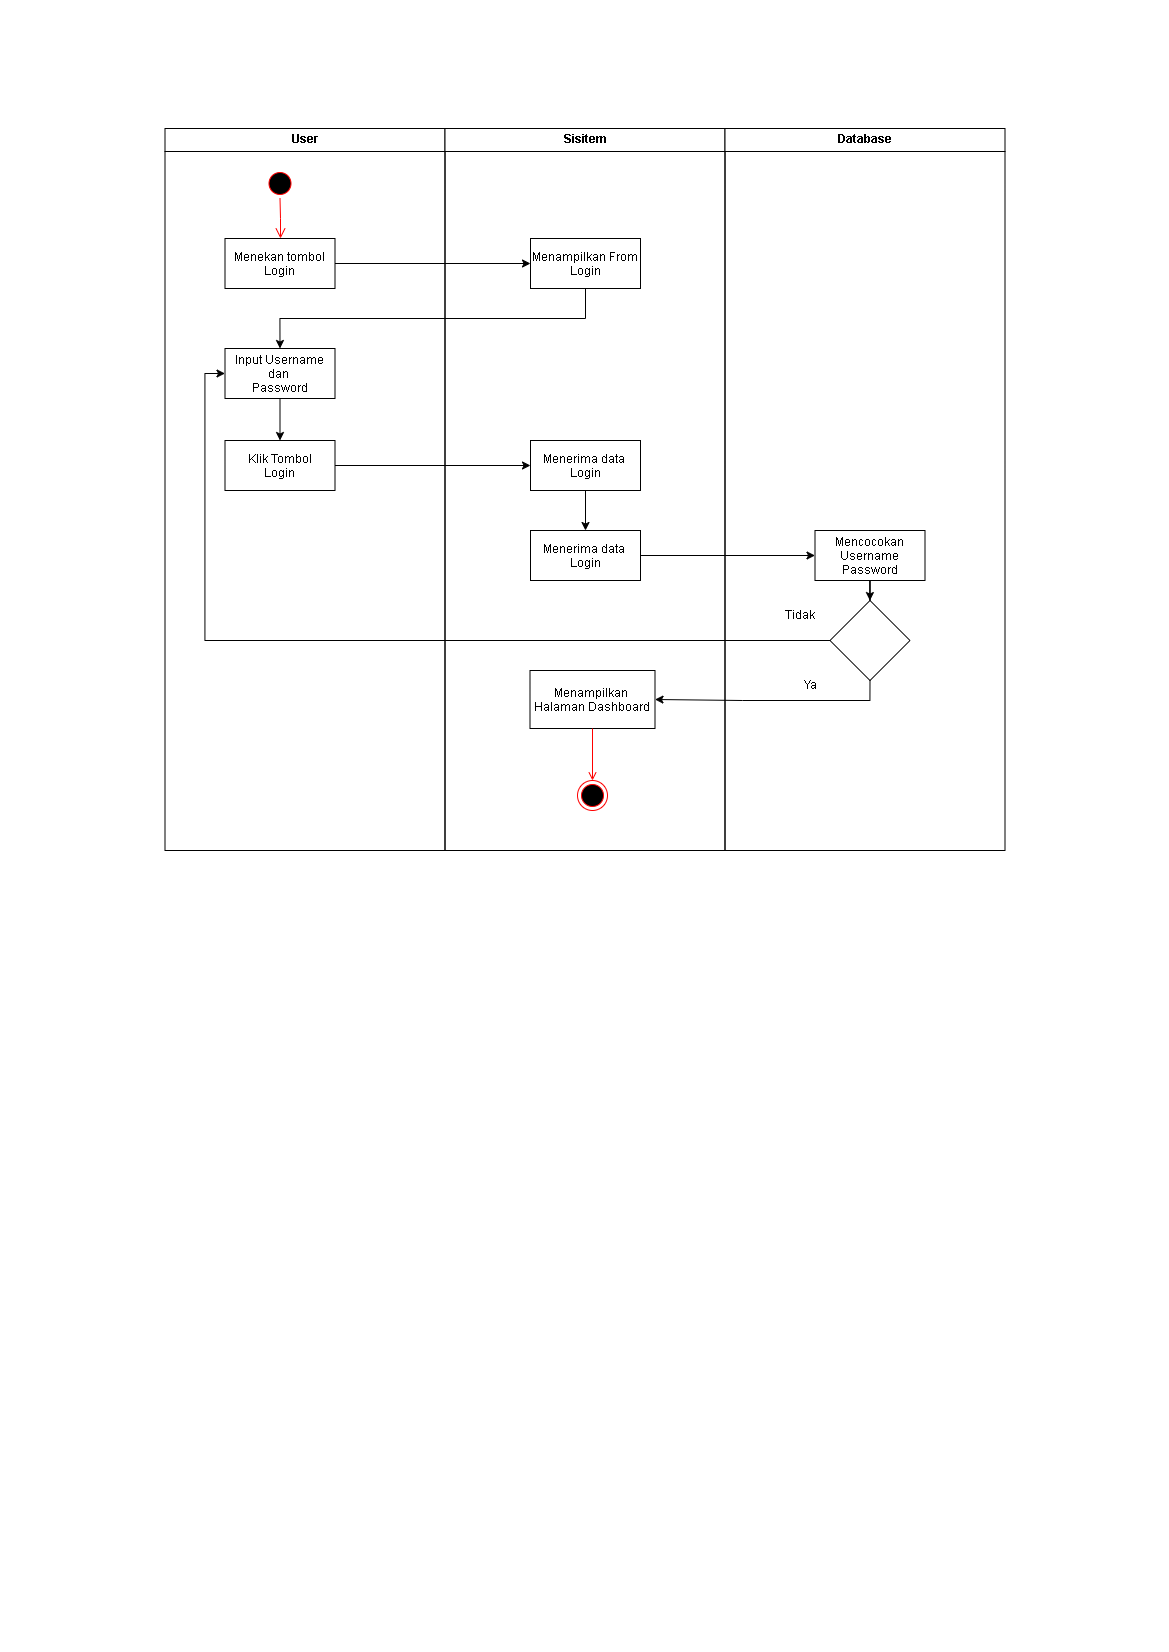

The diagram above was exported from draw.io. Its source (the exported page's mxGraphModel, read from the mxfile embedded in the PNG):
<mxGraphModel dx="1450" dy="621" grid="1" gridSize="10" guides="1" tooltips="1" connect="1" arrows="1" fold="1" page="1" pageScale="1" pageWidth="1169" pageHeight="826" background="none" math="0" shadow="0">
  <root>
    <mxCell id="0" />
    <mxCell id="1" parent="0" />
    <mxCell id="2" value="User" style="swimlane;whiteSpace=wrap;startSize=23;" parent="1" vertex="1">
      <mxGeometry x="164.5" y="128" width="280" height="722" as="geometry" />
    </mxCell>
    <mxCell id="5" value="" style="ellipse;shape=startState;fillColor=#000000;strokeColor=#ff0000;" parent="2" vertex="1">
      <mxGeometry x="100" y="40" width="30" height="30" as="geometry" />
    </mxCell>
    <mxCell id="6" value="" style="edgeStyle=elbowEdgeStyle;elbow=horizontal;verticalAlign=bottom;endArrow=open;endSize=8;strokeColor=#FF0000;endFill=1;rounded=0" parent="2" source="5" target="7" edge="1">
      <mxGeometry x="100" y="40" as="geometry">
        <mxPoint x="115" y="110" as="targetPoint" />
      </mxGeometry>
    </mxCell>
    <mxCell id="7" value="Menekan tombol&#10;Login" style="" parent="2" vertex="1">
      <mxGeometry x="60" y="110" width="110" height="50" as="geometry" />
    </mxCell>
    <mxCell id="pYv073v0VW9UmHgedbds-43" style="edgeStyle=orthogonalEdgeStyle;rounded=0;orthogonalLoop=1;jettySize=auto;html=1;exitX=0.5;exitY=1;exitDx=0;exitDy=0;entryX=0.5;entryY=0;entryDx=0;entryDy=0;" edge="1" parent="2" source="8" target="18">
      <mxGeometry relative="1" as="geometry" />
    </mxCell>
    <mxCell id="8" value="Input Username&#10;dan &#10;Password" style="" parent="2" vertex="1">
      <mxGeometry x="60" y="220" width="110" height="50" as="geometry" />
    </mxCell>
    <mxCell id="18" value="Klik Tombol&#10;Login" style="" parent="2" vertex="1">
      <mxGeometry x="60" y="312" width="110" height="50" as="geometry" />
    </mxCell>
    <mxCell id="3" value="Sisitem" style="swimlane;whiteSpace=wrap" parent="1" vertex="1">
      <mxGeometry x="444.5" y="128" width="280" height="722" as="geometry" />
    </mxCell>
    <mxCell id="15" value="Menampilkan From&#10;Login" style="" parent="3" vertex="1">
      <mxGeometry x="85.5" y="110" width="110" height="50" as="geometry" />
    </mxCell>
    <mxCell id="pYv073v0VW9UmHgedbds-52" style="edgeStyle=orthogonalEdgeStyle;rounded=0;orthogonalLoop=1;jettySize=auto;html=1;exitX=0.5;exitY=1;exitDx=0;exitDy=0;" edge="1" parent="3" source="pYv073v0VW9UmHgedbds-44" target="pYv073v0VW9UmHgedbds-46">
      <mxGeometry relative="1" as="geometry" />
    </mxCell>
    <mxCell id="pYv073v0VW9UmHgedbds-44" value="Menerima data &#10;Login" style="" vertex="1" parent="3">
      <mxGeometry x="85.5" y="312" width="110" height="50" as="geometry" />
    </mxCell>
    <mxCell id="pYv073v0VW9UmHgedbds-46" value="Menerima data &#10;Login" style="" vertex="1" parent="3">
      <mxGeometry x="85.5" y="402" width="110" height="50" as="geometry" />
    </mxCell>
    <mxCell id="38" value="" style="ellipse;shape=endState;fillColor=#000000;strokeColor=#ff0000" parent="3" vertex="1">
      <mxGeometry x="132.5" y="652" width="30" height="30" as="geometry" />
    </mxCell>
    <mxCell id="pYv073v0VW9UmHgedbds-56" value="Menampilkan &#10;Halaman Dashboard" style="" vertex="1" parent="3">
      <mxGeometry x="85" y="542" width="125" height="58" as="geometry" />
    </mxCell>
    <mxCell id="39" value="" style="endArrow=open;strokeColor=#FF0000;endFill=1;rounded=0;exitX=0.5;exitY=1;exitDx=0;exitDy=0;entryX=0.5;entryY=0;entryDx=0;entryDy=0;" parent="3" source="pYv073v0VW9UmHgedbds-56" target="38" edge="1">
      <mxGeometry relative="1" as="geometry">
        <mxPoint x="155.5" y="612" as="sourcePoint" />
      </mxGeometry>
    </mxCell>
    <mxCell id="4" value="Database" style="swimlane;whiteSpace=wrap;startSize=23;" parent="1" vertex="1">
      <mxGeometry x="724.5" y="128" width="280" height="722" as="geometry" />
    </mxCell>
    <mxCell id="pYv073v0VW9UmHgedbds-51" value="" style="edgeStyle=orthogonalEdgeStyle;rounded=0;orthogonalLoop=1;jettySize=auto;html=1;" edge="1" parent="4" source="pYv073v0VW9UmHgedbds-47" target="pYv073v0VW9UmHgedbds-50">
      <mxGeometry relative="1" as="geometry" />
    </mxCell>
    <mxCell id="pYv073v0VW9UmHgedbds-47" value="Mencocokan&#10;Username&#10;Password" style="" vertex="1" parent="4">
      <mxGeometry x="90" y="402" width="110" height="50" as="geometry" />
    </mxCell>
    <mxCell id="pYv073v0VW9UmHgedbds-50" value="" style="rhombus;whiteSpace=wrap;html=1;" vertex="1" parent="4">
      <mxGeometry x="105" y="472" width="80" height="80" as="geometry" />
    </mxCell>
    <mxCell id="pYv073v0VW9UmHgedbds-59" value="Tidak" style="text;html=1;align=center;verticalAlign=middle;whiteSpace=wrap;rounded=0;" vertex="1" parent="4">
      <mxGeometry x="45" y="472" width="60" height="30" as="geometry" />
    </mxCell>
    <mxCell id="pYv073v0VW9UmHgedbds-60" value="Ya" style="text;html=1;align=center;verticalAlign=middle;whiteSpace=wrap;rounded=0;" vertex="1" parent="4">
      <mxGeometry x="55.5" y="542" width="60" height="30" as="geometry" />
    </mxCell>
    <mxCell id="pYv073v0VW9UmHgedbds-41" style="edgeStyle=orthogonalEdgeStyle;rounded=0;orthogonalLoop=1;jettySize=auto;html=1;exitX=1;exitY=0.5;exitDx=0;exitDy=0;" edge="1" parent="1" source="7" target="15">
      <mxGeometry relative="1" as="geometry" />
    </mxCell>
    <mxCell id="pYv073v0VW9UmHgedbds-42" style="edgeStyle=orthogonalEdgeStyle;rounded=0;orthogonalLoop=1;jettySize=auto;html=1;exitX=0.5;exitY=1;exitDx=0;exitDy=0;entryX=0.5;entryY=0;entryDx=0;entryDy=0;" edge="1" parent="1" source="15" target="8">
      <mxGeometry relative="1" as="geometry" />
    </mxCell>
    <mxCell id="pYv073v0VW9UmHgedbds-45" style="edgeStyle=orthogonalEdgeStyle;rounded=0;orthogonalLoop=1;jettySize=auto;html=1;exitX=1;exitY=0.5;exitDx=0;exitDy=0;entryX=0;entryY=0.5;entryDx=0;entryDy=0;" edge="1" parent="1" source="18" target="pYv073v0VW9UmHgedbds-44">
      <mxGeometry relative="1" as="geometry" />
    </mxCell>
    <mxCell id="pYv073v0VW9UmHgedbds-53" style="edgeStyle=orthogonalEdgeStyle;rounded=0;orthogonalLoop=1;jettySize=auto;html=1;" edge="1" parent="1" source="pYv073v0VW9UmHgedbds-46" target="pYv073v0VW9UmHgedbds-47">
      <mxGeometry relative="1" as="geometry" />
    </mxCell>
    <mxCell id="pYv073v0VW9UmHgedbds-55" style="edgeStyle=orthogonalEdgeStyle;rounded=0;orthogonalLoop=1;jettySize=auto;html=1;exitX=0;exitY=0.5;exitDx=0;exitDy=0;entryX=0;entryY=0.5;entryDx=0;entryDy=0;" edge="1" parent="1" source="pYv073v0VW9UmHgedbds-50" target="8">
      <mxGeometry relative="1" as="geometry" />
    </mxCell>
    <mxCell id="pYv073v0VW9UmHgedbds-58" style="edgeStyle=orthogonalEdgeStyle;rounded=0;orthogonalLoop=1;jettySize=auto;html=1;exitX=0.5;exitY=1;exitDx=0;exitDy=0;entryX=1;entryY=0.5;entryDx=0;entryDy=0;" edge="1" parent="1" source="pYv073v0VW9UmHgedbds-50" target="pYv073v0VW9UmHgedbds-56">
      <mxGeometry relative="1" as="geometry" />
    </mxCell>
  </root>
</mxGraphModel>